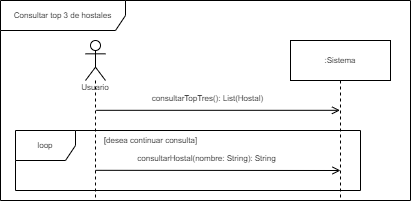

The diagram above was exported from draw.io. Its source (the exported page's mxGraphModel, read from the mxfile embedded in the PNG):
<mxGraphModel dx="1022" dy="1225" grid="1" gridSize="10" guides="1" tooltips="1" connect="1" arrows="1" fold="1" page="1" pageScale="1" pageWidth="827" pageHeight="1169" math="0" shadow="0">
  <root>
    <mxCell id="0" />
    <mxCell id="1" parent="0" />
    <mxCell id="pyDjkUcfDQk_rjfSA3AY-1" value="Consultar top 3 de hostales" style="shape=umlFrame;whiteSpace=wrap;html=1;fontSize=8;width=125;height=30;" parent="1" vertex="1">
      <mxGeometry x="10" y="20" width="410" height="200" as="geometry" />
    </mxCell>
    <mxCell id="pyDjkUcfDQk_rjfSA3AY-2" value="loop" style="shape=umlFrame;whiteSpace=wrap;html=1;fontSize=8;" parent="1" vertex="1">
      <mxGeometry x="25" y="150" width="345" height="60" as="geometry" />
    </mxCell>
    <mxCell id="pyDjkUcfDQk_rjfSA3AY-3" value="Usuario" style="shape=umlLifeline;participant=umlActor;perimeter=lifelinePerimeter;whiteSpace=wrap;html=1;container=1;collapsible=0;recursiveResize=0;verticalAlign=top;spacingTop=36;outlineConnect=0;fontSize=8;" parent="1" vertex="1">
      <mxGeometry x="95" y="60" width="20" height="160" as="geometry" />
    </mxCell>
    <mxCell id="pyDjkUcfDQk_rjfSA3AY-4" value=":Sistema" style="shape=umlLifeline;perimeter=lifelinePerimeter;whiteSpace=wrap;html=1;container=1;collapsible=0;recursiveResize=0;outlineConnect=0;fontSize=8;" parent="1" vertex="1">
      <mxGeometry x="300" y="60" width="100" height="160" as="geometry" />
    </mxCell>
    <mxCell id="pyDjkUcfDQk_rjfSA3AY-5" value="" style="endArrow=open;html=1;rounded=0;endFill=0;" parent="1" target="pyDjkUcfDQk_rjfSA3AY-4" edge="1">
      <mxGeometry width="50" height="50" relative="1" as="geometry">
        <mxPoint x="105.60588235294085" y="129.81999999999994" as="sourcePoint" />
        <mxPoint x="324.9999999999999" y="129.81999999999994" as="targetPoint" />
      </mxGeometry>
    </mxCell>
    <mxCell id="pyDjkUcfDQk_rjfSA3AY-6" value="&lt;font style=&quot;font-size: 8px&quot;&gt;consultarTopTres(): List(Hostal)&lt;br&gt;&lt;/font&gt;" style="edgeLabel;html=1;align=center;verticalAlign=middle;resizable=0;points=[];" parent="pyDjkUcfDQk_rjfSA3AY-5" vertex="1" connectable="0">
      <mxGeometry x="-0.1176" relative="1" as="geometry">
        <mxPoint x="3" y="-13" as="offset" />
      </mxGeometry>
    </mxCell>
    <mxCell id="pyDjkUcfDQk_rjfSA3AY-7" value="" style="endArrow=open;html=1;rounded=0;endFill=0;" parent="1" edge="1">
      <mxGeometry width="50" height="50" relative="1" as="geometry">
        <mxPoint x="104.99588235294095" y="189.81999999999994" as="sourcePoint" />
        <mxPoint x="349.9999999999998" y="190" as="targetPoint" />
      </mxGeometry>
    </mxCell>
    <mxCell id="pyDjkUcfDQk_rjfSA3AY-8" value="&lt;font style=&quot;font-size: 8px&quot;&gt;consultarHostal(nombre: String): String&lt;/font&gt;" style="edgeLabel;html=1;align=center;verticalAlign=middle;resizable=0;points=[];" parent="pyDjkUcfDQk_rjfSA3AY-7" vertex="1" connectable="0">
      <mxGeometry x="-0.1176" relative="1" as="geometry">
        <mxPoint x="3" y="-13" as="offset" />
      </mxGeometry>
    </mxCell>
    <mxCell id="pyDjkUcfDQk_rjfSA3AY-9" value="[desea continuar consulta]" style="text;html=1;align=center;verticalAlign=middle;resizable=0;points=[];autosize=1;strokeColor=none;fillColor=none;fontSize=8;" parent="1" vertex="1">
      <mxGeometry x="105" y="150" width="110" height="20" as="geometry" />
    </mxCell>
  </root>
</mxGraphModel>